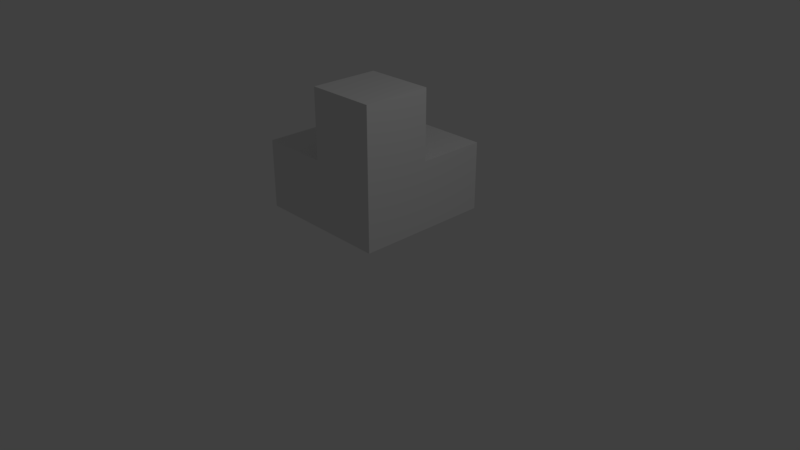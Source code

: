 # Source: WallTop_Inside_S.blend  (saved by Blender 2.79.0; exported with 4.5.12 LTS)
import bpy
from mathutils import Matrix  # noqa: F401  (used for matrix-valued properties, if any)

bpy.ops.wm.read_factory_settings(use_empty=True)
scene = bpy.context.scene
scene.name = 'Scene'

# ---- collections
col_collection_1 = bpy.data.collections.new('Collection 1'); scene.collection.children.link(col_collection_1)

# ---- materials (node trees are filled in below, after node groups)
mat_material = bpy.data.materials.new('Material')
mat_material.alpha_threshold = 0.0
mat_material.use_transparent_shadow = False
mat_material.roughness = 0.5
mat_material.line_color = (0.0, 0.0, 0.0, 1.0)

# ---- material node trees

# ---- world
world_world = bpy.data.worlds.new('World'); scene.world = world_world
world_world.color = (0.05088, 0.05088, 0.05088)
world_world.use_sun_shadow = False
world_world.sun_shadow_jitter_overblur = 0.0
world_world.cycles.sampling_method = 'MANUAL'

# ---- cameras
cam_camera = bpy.data.cameras.new('Camera')
cam_camera.clip_end = 100.0
cam_camera.lens = 35.0
cam_camera.sensor_width = 32.0
cam_camera.sensor_height = 18.0
cam_camera.ortho_scale = 7.314
cam_camera.dof.focus_distance = 0.0
cam_camera.dof.aperture_fstop = 128.0

# ---- lights
light_lamp = bpy.data.lights.new('Lamp', 'POINT')
light_lamp.transmission_factor = 0.0
light_lamp.cutoff_distance = 30.0
light_lamp.energy = 100.0
light_lamp.shadow_buffer_clip_start = 1.001
light_lamp.shadow_soft_size = 0.1
light_lamp.shadow_maximum_resolution = 0.006
light_lamp.use_absolute_resolution = True

# ---- meshes
me_cube = bpy.data.meshes.new('Cube')
me_cube.from_pydata([(-4.47e-08, 1.0, 1.0), (-2.831e-07, 4.768e-07, 1.0), (-1.0, 1.0, 0.0), (2.235e-07, 1.0, 0.0), (2.235e-07, 0.0, 0.0), (-1.0, 1.0, 1.0), (2.384e-07, -7.451e-08, 0.0), (-1.0, 1.639e-07, 0.0), (-2.384e-07, 4.023e-07, 1.0), (-1.0, -3.427e-07, 1.0), (-2.0, 2.0, -2.384e-07), (-2.0, 2.0, 1.0), (-2.0, 1.639e-07, -2.384e-07), (-2.0, -3.427e-07, 1.0), (2.235e-07, 2.0, -2.384e-07), (-4.47e-08, 2.0, 1.0), (-2.831e-07, 4.768e-07, 2.0), (-4.47e-08, 1.0, 2.0), (-1.0, 1.0, 2.0), (-2.384e-07, 4.023e-07, 2.0), (-1.0, -3.427e-07, 2.0)], [], [(1, 0, 17, 16), (11, 5, 0, 15), (0, 3, 14, 15), (3, 0, 1, 4), (9, 5, 11, 13), (2, 10, 14, 3), (6, 8, 9, 7), (5, 9, 20, 18), (11, 10, 12, 13), (2, 7, 12, 10), (7, 9, 13, 12), (10, 11, 15, 14), (9, 8, 19, 20), (0, 5, 18, 17), (20, 19, 18), (17, 18, 19, 16), (3, 4, 2), (7, 2, 4, 6)])
_uv = me_cube.uv_layers.new(name='UVMap')
_uv.uv.foreach_set('vector', [0.25, 0.875, 0.375, 0.875, 0.375, 1.0, 0.25, 1.0, 0.0, 1.0, 0.125, 0.875, 0.25, 0.875, 0.25, 1.0, 0.375, 0.875, 0.375, 0.75, 0.5, 0.75, 0.5, 0.875, 0.375, 0.75, 0.375, 0.875, 0.25, 0.875, 0.25, 0.75, 0.0, 0.875, 0.125, 0.875, 0.25, 1.0, 0.0, 1.0, 0.125, 0.875, 0.25, 0.75, 0.25, 1.0, 0.125, 1.0, 0.25, 0.75, 0.25, 0.875, 0.125, 0.875, 0.125, 0.75, 0.125, 0.875, 0.25, 0.875, 0.25, 1.0, 0.125, 1.0, 0.0, 0.875, 0.0, 0.75, 0.25, 0.75, 0.25, 0.875, 0.125, 0.875, 0.125, 1.0, 0.0, 1.0, 0.0, 0.75, 0.125, 0.75, 0.125, 0.875, 0.0, 0.875, 0.0, 0.75, 0.25, 0.75, 0.25, 0.875, 0.0, 0.875, 0.0, 0.75, 0.125, 0.875, 0.25, 0.875, 0.25, 1.0, 0.125, 1.0, 0.0, 0.875, 0.125, 0.875, 0.125, 1.0, 0.0, 1.0, 0.0, 1.0, 0.0, 0.875, 0.125, 0.875, 0.125, 0.875, 0.125, 1.0, 0.0, 0.875, 0.03906, 0.875, 0.125, 1.0, 0.0, 1.0, 0.125, 0.875, 0.0, 1.0, 0.0, 0.875, 0.125, 1.0, 0.0625, 1.0])
me_cube.materials.append(mat_material)
me_cube.use_remesh_preserve_volume = False
me_cube.use_remesh_preserve_attributes = False
me_cube.use_mirror_vertex_groups = False
me_cube.update()

# ---- objects
ob_cube = bpy.data.objects.new('Cube', me_cube)
ob_lamp = bpy.data.objects.new('Lamp', light_lamp)
ob_camera = bpy.data.objects.new('Camera', cam_camera)

# ---- transforms, parenting, visibility, modifiers, constraints
ob_cube.location = (0.0, 0.0, 0.0)
ob_cube.lock_rotations_4d = False
ob_cube.empty_display_type = 'ARROWS'
ob_cube.lineart.crease_threshold = 0.0
ob_lamp.location = (4.076, 1.005, 5.904)
ob_lamp.rotation_euler = (0.6503, 0.05522, 1.866)
ob_lamp.lock_rotations_4d = False
ob_lamp.empty_display_type = 'ARROWS'
ob_lamp.color = (0.0, 0.0, 0.0, 0.0)
ob_lamp.lineart.crease_threshold = 0.0
ob_camera.location = (7.481, -6.508, 5.344)
ob_camera.rotation_euler = (1.109, 0.0, 0.8149)
ob_camera.lock_rotations_4d = False
ob_camera.empty_display_type = 'ARROWS'
ob_camera.color = (0.0, 0.0, 0.0, 0.0)
ob_camera.display_type = 'WIRE'
ob_camera.lineart.crease_threshold = 0.0

# ---- collection membership
col_collection_1.objects.link(ob_cube)
col_collection_1.objects.link(ob_lamp)
col_collection_1.objects.link(ob_camera)

# ---- scene / render settings (as saved in the file)
scene.camera = ob_camera
scene.frame_start = 1; scene.frame_end = 250; scene.frame_set(1)
scene.render.engine = 'BLENDER_EEVEE_NEXT'
scene.render.resolution_percentage = 50
scene.render.dither_intensity = 0.0
scene.cycles.use_denoising = False
scene.cycles.samples = 128
scene.cycles.sampling_pattern = 'TABULATED_SOBOL'
scene.cycles.use_adaptive_sampling = False
scene.cycles.use_light_tree = False
scene.cycles.blur_glossy = 0.0
scene.cycles.sample_clamp_indirect = 0.0
scene.view_settings.view_transform = 'Standard'
bpy.context.view_layer.update()
